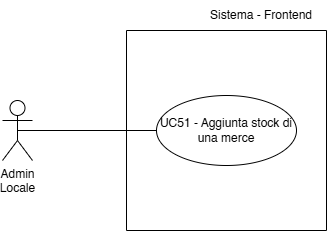

The diagram above was exported from draw.io. Its source (the exported page's mxGraphModel, read from the mxfile embedded in the PNG):
<mxGraphModel dx="924" dy="745" grid="1" gridSize="10" guides="1" tooltips="1" connect="1" arrows="1" fold="1" page="1" pageScale="1" pageWidth="827" pageHeight="1169" math="0" shadow="0">
  <root>
    <mxCell id="0" />
    <mxCell id="1" parent="0" />
    <mxCell id="7zV0bBPAs9l0oSitZ9WU-2" value="Admin&lt;div&gt;Locale&lt;/div&gt;" style="shape=umlActor;verticalLabelPosition=bottom;verticalAlign=top;html=1;" parent="1" vertex="1">
      <mxGeometry x="190" y="555" width="30" height="60" as="geometry" />
    </mxCell>
    <mxCell id="7zV0bBPAs9l0oSitZ9WU-3" value="UC51 - Aggiunta stock di una merce" style="ellipse;whiteSpace=wrap;html=1;" parent="1" vertex="1">
      <mxGeometry x="344" y="550" width="140" height="70" as="geometry" />
    </mxCell>
    <mxCell id="7zV0bBPAs9l0oSitZ9WU-4" value="" style="endArrow=none;html=1;rounded=0;exitX=0.5;exitY=0.5;exitDx=0;exitDy=0;exitPerimeter=0;entryX=0;entryY=0.5;entryDx=0;entryDy=0;" parent="1" source="7zV0bBPAs9l0oSitZ9WU-2" target="7zV0bBPAs9l0oSitZ9WU-3" edge="1">
      <mxGeometry width="50" height="50" relative="1" as="geometry">
        <mxPoint x="390" y="580" as="sourcePoint" />
        <mxPoint x="440" y="530" as="targetPoint" />
      </mxGeometry>
    </mxCell>
    <mxCell id="qCp_SUk88sCM9teRMa7W-1" value="" style="swimlane;startSize=0;" parent="1" vertex="1">
      <mxGeometry x="314" y="485" width="200" height="200" as="geometry" />
    </mxCell>
    <mxCell id="qCp_SUk88sCM9teRMa7W-2" value="Sistema - Frontend" style="text;html=1;align=center;verticalAlign=middle;whiteSpace=wrap;rounded=0;" parent="1" vertex="1">
      <mxGeometry x="384" y="455" width="130" height="30" as="geometry" />
    </mxCell>
  </root>
</mxGraphModel>